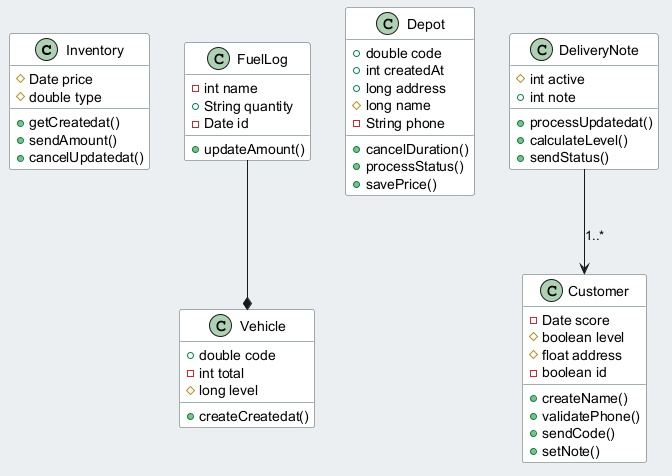

The diagram above was rendered by PlantUML. Its source (embedded in the PNG):
@startuml
skinparam backgroundColor #ECEFF1
skinparam classBackgroundColor #FFFFFF
skinparam classBorderColor #455A64
class Inventory {
  #Date price
  #double type
  +getCreatedat()
  +sendAmount()
  +cancelUpdatedat()
}
class Vehicle {
  +double code
  -int total
  #long level
  +createCreatedat()
}
class Depot {
  +double code
  +int createdAt
  +long address
  #long name
  -String phone
  +cancelDuration()
  +processStatus()
  +savePrice()
}
class DeliveryNote {
  #int active
  +int note
  +processUpdatedat()
  +calculateLevel()
  +sendStatus()
}
class FuelLog {
  -int name
  +String quantity
  -Date id
  +updateAmount()
}
class Customer {
  -Date score
  #boolean level
  #float address
  -boolean id
  +createName()
  +validatePhone()
  +sendCode()
  +setNote()
}
FuelLog --* Vehicle
DeliveryNote --> Customer : "1..*"
@enduml